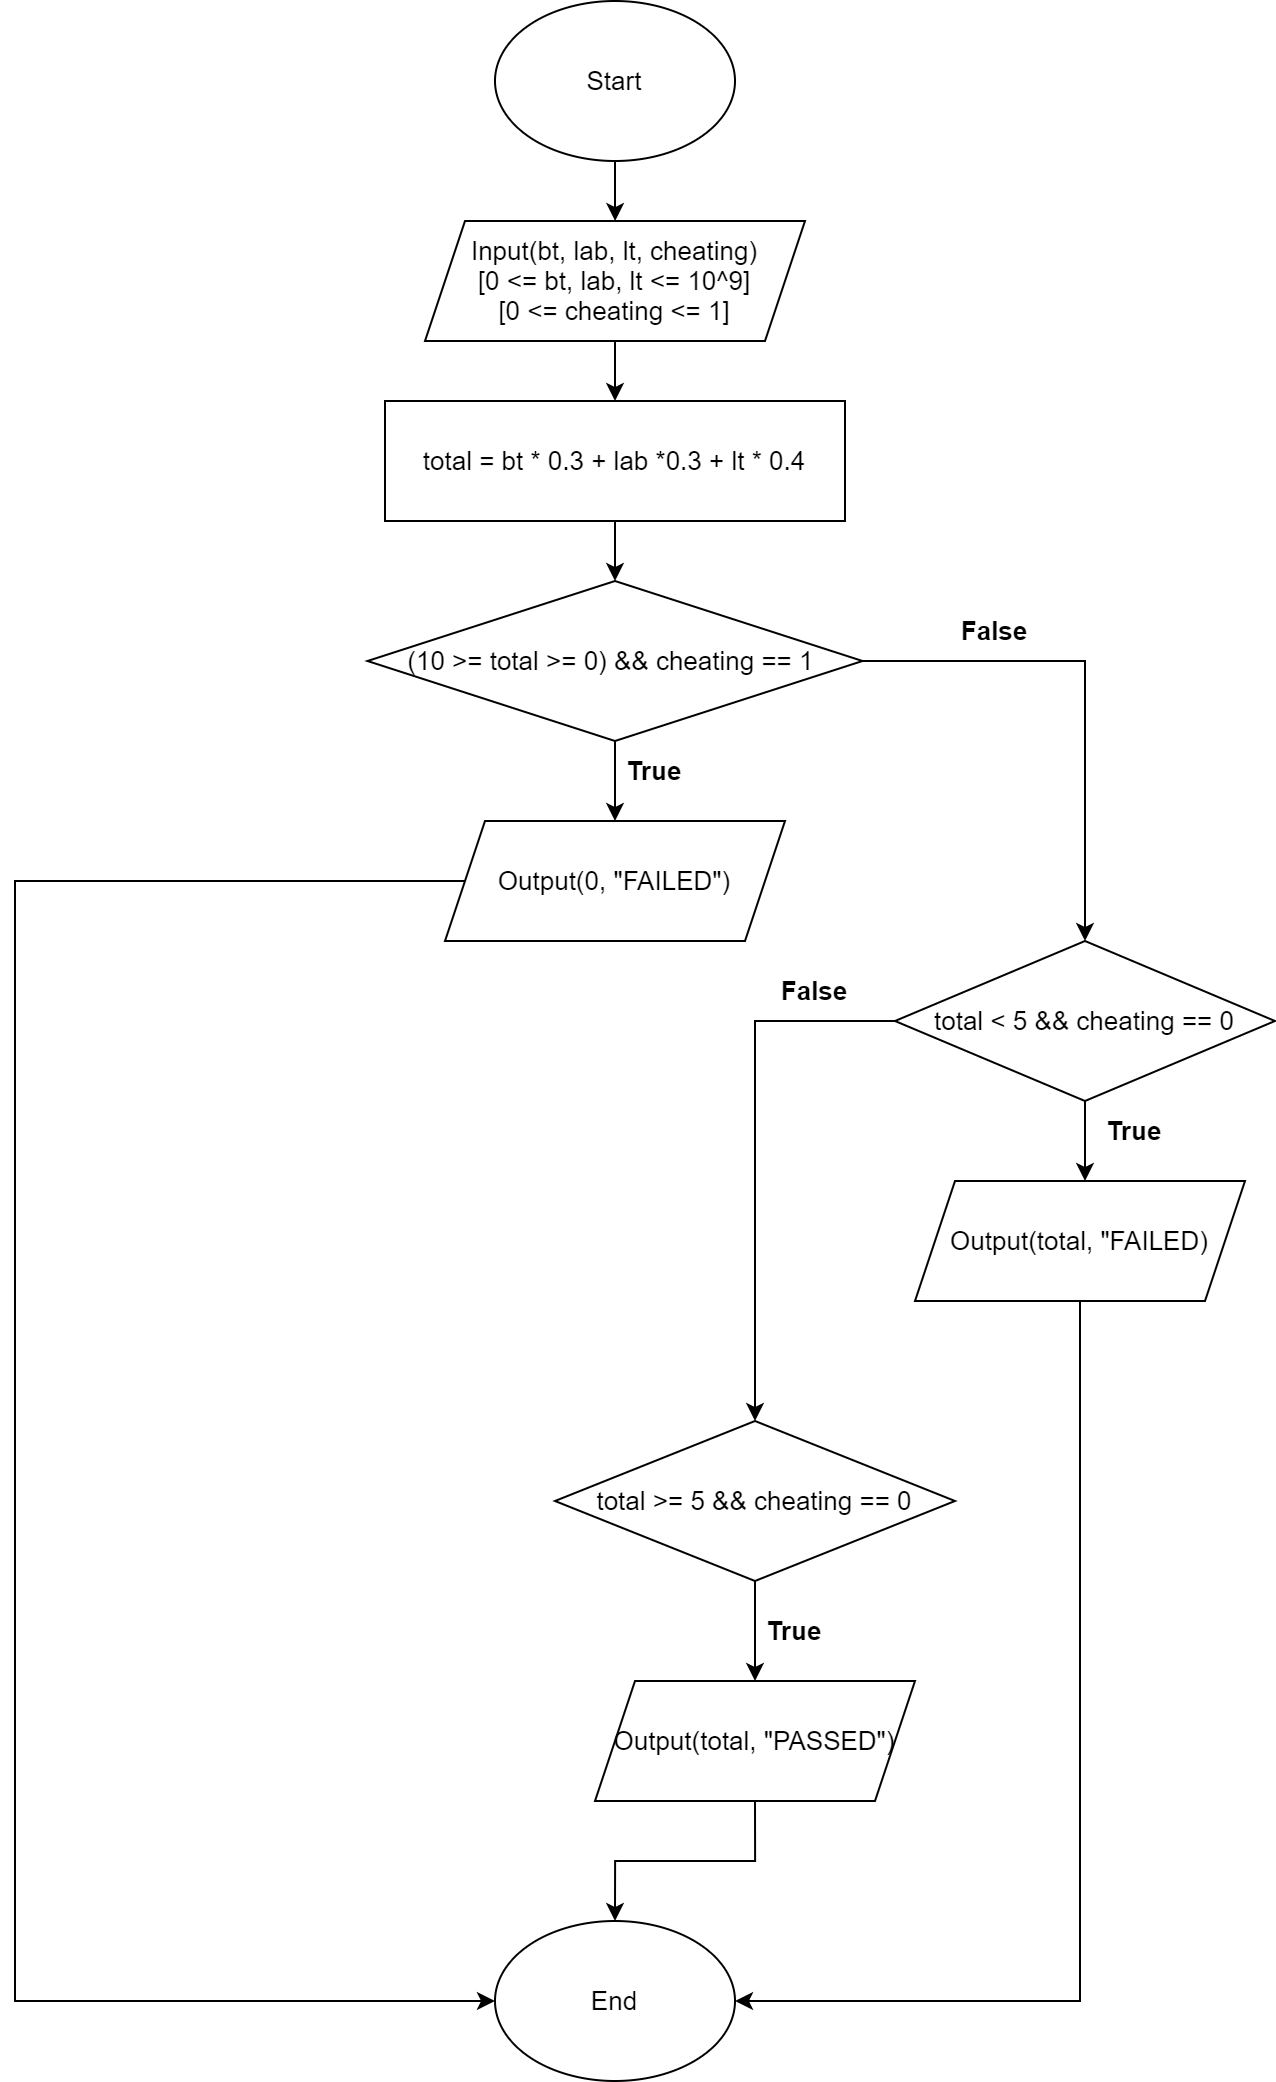

The diagram above was exported from draw.io. Its source (the exported page's mxGraphModel, read from the mxfile embedded in the PNG):
<mxGraphModel dx="1221" dy="644" grid="1" gridSize="10" guides="1" tooltips="1" connect="1" arrows="1" fold="1" page="1" pageScale="1" pageWidth="850" pageHeight="1100" math="0" shadow="0">
  <root>
    <mxCell id="0" />
    <mxCell id="1" parent="0" />
    <mxCell id="pLSi2eNlvCGus2XJa6Zr-2" style="edgeStyle=orthogonalEdgeStyle;rounded=0;orthogonalLoop=1;jettySize=auto;html=1;exitX=0.5;exitY=1;exitDx=0;exitDy=0;fontSize=13;" edge="1" parent="1" source="pLSi2eNlvCGus2XJa6Zr-1" target="pLSi2eNlvCGus2XJa6Zr-3">
      <mxGeometry relative="1" as="geometry">
        <mxPoint x="460" y="120" as="targetPoint" />
      </mxGeometry>
    </mxCell>
    <mxCell id="pLSi2eNlvCGus2XJa6Zr-1" value="Start" style="ellipse;whiteSpace=wrap;html=1;fontSize=13;" vertex="1" parent="1">
      <mxGeometry x="400" width="120" height="80" as="geometry" />
    </mxCell>
    <mxCell id="pLSi2eNlvCGus2XJa6Zr-4" style="edgeStyle=orthogonalEdgeStyle;rounded=0;orthogonalLoop=1;jettySize=auto;html=1;exitX=0.5;exitY=1;exitDx=0;exitDy=0;fontSize=13;" edge="1" parent="1" source="pLSi2eNlvCGus2XJa6Zr-3">
      <mxGeometry relative="1" as="geometry">
        <mxPoint x="460" y="200" as="targetPoint" />
      </mxGeometry>
    </mxCell>
    <mxCell id="pLSi2eNlvCGus2XJa6Zr-3" value="Input(bt, lab, lt, cheating)&lt;br style=&quot;font-size: 13px;&quot;&gt;[0 &amp;lt;= bt, lab, lt &amp;lt;= 10^9]&lt;br style=&quot;font-size: 13px;&quot;&gt;[0 &amp;lt;= cheating &amp;lt;= 1]" style="shape=parallelogram;perimeter=parallelogramPerimeter;whiteSpace=wrap;html=1;fixedSize=1;fontSize=13;" vertex="1" parent="1">
      <mxGeometry x="365" y="110" width="190" height="60" as="geometry" />
    </mxCell>
    <mxCell id="pLSi2eNlvCGus2XJa6Zr-7" style="edgeStyle=orthogonalEdgeStyle;rounded=0;orthogonalLoop=1;jettySize=auto;html=1;exitX=0.5;exitY=1;exitDx=0;exitDy=0;fontSize=13;" edge="1" parent="1" source="pLSi2eNlvCGus2XJa6Zr-6">
      <mxGeometry relative="1" as="geometry">
        <mxPoint x="460" y="290" as="targetPoint" />
      </mxGeometry>
    </mxCell>
    <mxCell id="pLSi2eNlvCGus2XJa6Zr-6" value="total =&amp;nbsp;bt * 0.3 + lab *0.3 + lt * 0.4" style="rounded=0;whiteSpace=wrap;html=1;fontSize=13;" vertex="1" parent="1">
      <mxGeometry x="345" y="200" width="230" height="60" as="geometry" />
    </mxCell>
    <mxCell id="pLSi2eNlvCGus2XJa6Zr-9" style="edgeStyle=orthogonalEdgeStyle;rounded=0;orthogonalLoop=1;jettySize=auto;html=1;exitX=0.5;exitY=1;exitDx=0;exitDy=0;fontSize=13;" edge="1" parent="1" source="pLSi2eNlvCGus2XJa6Zr-8">
      <mxGeometry relative="1" as="geometry">
        <mxPoint x="460" y="410" as="targetPoint" />
      </mxGeometry>
    </mxCell>
    <mxCell id="pLSi2eNlvCGus2XJa6Zr-12" style="edgeStyle=orthogonalEdgeStyle;rounded=0;orthogonalLoop=1;jettySize=auto;html=1;exitX=1;exitY=0.5;exitDx=0;exitDy=0;entryX=0.5;entryY=0;entryDx=0;entryDy=0;fontSize=13;" edge="1" parent="1" source="pLSi2eNlvCGus2XJa6Zr-8" target="pLSi2eNlvCGus2XJa6Zr-14">
      <mxGeometry relative="1" as="geometry">
        <mxPoint x="720" y="470" as="targetPoint" />
        <Array as="points">
          <mxPoint x="695" y="330" />
        </Array>
      </mxGeometry>
    </mxCell>
    <mxCell id="pLSi2eNlvCGus2XJa6Zr-8" value="(10 &amp;gt;= total &amp;gt;= 0) &amp;amp;&amp;amp; cheating == 1&amp;nbsp;" style="rhombus;whiteSpace=wrap;html=1;fontSize=13;" vertex="1" parent="1">
      <mxGeometry x="336.25" y="290" width="247.5" height="80" as="geometry" />
    </mxCell>
    <mxCell id="pLSi2eNlvCGus2XJa6Zr-10" value="&lt;b style=&quot;font-size: 13px;&quot;&gt;True&lt;/b&gt;" style="text;html=1;strokeColor=none;fillColor=none;align=center;verticalAlign=middle;whiteSpace=wrap;rounded=0;fontSize=13;" vertex="1" parent="1">
      <mxGeometry x="450" y="370" width="60" height="30" as="geometry" />
    </mxCell>
    <mxCell id="pLSi2eNlvCGus2XJa6Zr-30" style="edgeStyle=orthogonalEdgeStyle;rounded=0;orthogonalLoop=1;jettySize=auto;html=1;exitX=0;exitY=0.5;exitDx=0;exitDy=0;entryX=0;entryY=0.5;entryDx=0;entryDy=0;fontSize=13;" edge="1" parent="1" source="pLSi2eNlvCGus2XJa6Zr-11" target="pLSi2eNlvCGus2XJa6Zr-28">
      <mxGeometry relative="1" as="geometry">
        <mxPoint x="160" y="1000" as="targetPoint" />
        <Array as="points">
          <mxPoint x="160" y="440" />
          <mxPoint x="160" y="1000" />
        </Array>
      </mxGeometry>
    </mxCell>
    <mxCell id="pLSi2eNlvCGus2XJa6Zr-11" value="Output(0, &quot;FAILED&quot;)" style="shape=parallelogram;perimeter=parallelogramPerimeter;whiteSpace=wrap;html=1;fixedSize=1;fontSize=13;" vertex="1" parent="1">
      <mxGeometry x="375" y="410" width="170" height="60" as="geometry" />
    </mxCell>
    <mxCell id="pLSi2eNlvCGus2XJa6Zr-13" value="&lt;b style=&quot;font-size: 13px;&quot;&gt;False&lt;/b&gt;" style="text;html=1;strokeColor=none;fillColor=none;align=center;verticalAlign=middle;whiteSpace=wrap;rounded=0;fontSize=13;" vertex="1" parent="1">
      <mxGeometry x="620" y="300" width="60" height="30" as="geometry" />
    </mxCell>
    <mxCell id="pLSi2eNlvCGus2XJa6Zr-15" style="edgeStyle=orthogonalEdgeStyle;rounded=0;orthogonalLoop=1;jettySize=auto;html=1;exitX=0.5;exitY=1;exitDx=0;exitDy=0;fontSize=13;" edge="1" parent="1" source="pLSi2eNlvCGus2XJa6Zr-14">
      <mxGeometry relative="1" as="geometry">
        <mxPoint x="695" y="590" as="targetPoint" />
      </mxGeometry>
    </mxCell>
    <mxCell id="pLSi2eNlvCGus2XJa6Zr-20" style="edgeStyle=orthogonalEdgeStyle;rounded=0;orthogonalLoop=1;jettySize=auto;html=1;exitX=0;exitY=0.5;exitDx=0;exitDy=0;fontSize=13;" edge="1" parent="1" source="pLSi2eNlvCGus2XJa6Zr-14">
      <mxGeometry relative="1" as="geometry">
        <mxPoint x="530" y="710" as="targetPoint" />
      </mxGeometry>
    </mxCell>
    <mxCell id="pLSi2eNlvCGus2XJa6Zr-14" value="total &amp;lt; 5 &amp;amp;&amp;amp; cheating == 0" style="rhombus;whiteSpace=wrap;html=1;fontSize=13;" vertex="1" parent="1">
      <mxGeometry x="600" y="470" width="190" height="80" as="geometry" />
    </mxCell>
    <mxCell id="pLSi2eNlvCGus2XJa6Zr-18" value="&lt;b style=&quot;font-size: 13px;&quot;&gt;True&lt;/b&gt;" style="text;html=1;strokeColor=none;fillColor=none;align=center;verticalAlign=middle;whiteSpace=wrap;rounded=0;fontSize=13;" vertex="1" parent="1">
      <mxGeometry x="690" y="550" width="60" height="30" as="geometry" />
    </mxCell>
    <mxCell id="pLSi2eNlvCGus2XJa6Zr-29" style="edgeStyle=orthogonalEdgeStyle;rounded=0;orthogonalLoop=1;jettySize=auto;html=1;exitX=0.5;exitY=1;exitDx=0;exitDy=0;entryX=1;entryY=0.5;entryDx=0;entryDy=0;fontSize=13;" edge="1" parent="1" source="pLSi2eNlvCGus2XJa6Zr-19" target="pLSi2eNlvCGus2XJa6Zr-28">
      <mxGeometry relative="1" as="geometry">
        <mxPoint x="693" y="1000" as="targetPoint" />
      </mxGeometry>
    </mxCell>
    <mxCell id="pLSi2eNlvCGus2XJa6Zr-19" value="Output(total, &quot;FAILED)" style="shape=parallelogram;perimeter=parallelogramPerimeter;whiteSpace=wrap;html=1;fixedSize=1;fontSize=13;" vertex="1" parent="1">
      <mxGeometry x="610" y="590" width="165" height="60" as="geometry" />
    </mxCell>
    <mxCell id="pLSi2eNlvCGus2XJa6Zr-21" value="&lt;b style=&quot;font-size: 13px;&quot;&gt;False&lt;/b&gt;" style="text;html=1;strokeColor=none;fillColor=none;align=center;verticalAlign=middle;whiteSpace=wrap;rounded=0;fontSize=13;" vertex="1" parent="1">
      <mxGeometry x="530" y="480" width="60" height="30" as="geometry" />
    </mxCell>
    <mxCell id="pLSi2eNlvCGus2XJa6Zr-24" style="edgeStyle=orthogonalEdgeStyle;rounded=0;orthogonalLoop=1;jettySize=auto;html=1;exitX=0.5;exitY=1;exitDx=0;exitDy=0;fontSize=13;" edge="1" parent="1" source="pLSi2eNlvCGus2XJa6Zr-23">
      <mxGeometry relative="1" as="geometry">
        <mxPoint x="530" y="840" as="targetPoint" />
      </mxGeometry>
    </mxCell>
    <mxCell id="pLSi2eNlvCGus2XJa6Zr-23" value="total &amp;gt;= 5 &amp;amp;&amp;amp; cheating == 0" style="rhombus;whiteSpace=wrap;html=1;fontSize=13;" vertex="1" parent="1">
      <mxGeometry x="430" y="710" width="200" height="80" as="geometry" />
    </mxCell>
    <mxCell id="pLSi2eNlvCGus2XJa6Zr-26" value="&lt;b style=&quot;font-size: 13px;&quot;&gt;True&lt;/b&gt;" style="text;html=1;strokeColor=none;fillColor=none;align=center;verticalAlign=middle;whiteSpace=wrap;rounded=0;fontSize=13;" vertex="1" parent="1">
      <mxGeometry x="520" y="800" width="60" height="30" as="geometry" />
    </mxCell>
    <mxCell id="pLSi2eNlvCGus2XJa6Zr-31" style="edgeStyle=orthogonalEdgeStyle;rounded=0;orthogonalLoop=1;jettySize=auto;html=1;exitX=0.5;exitY=1;exitDx=0;exitDy=0;entryX=0.5;entryY=0;entryDx=0;entryDy=0;fontSize=13;" edge="1" parent="1" source="pLSi2eNlvCGus2XJa6Zr-27" target="pLSi2eNlvCGus2XJa6Zr-28">
      <mxGeometry relative="1" as="geometry" />
    </mxCell>
    <mxCell id="pLSi2eNlvCGus2XJa6Zr-27" value="Output(total, &quot;PASSED&quot;)" style="shape=parallelogram;perimeter=parallelogramPerimeter;whiteSpace=wrap;html=1;fixedSize=1;fontSize=13;" vertex="1" parent="1">
      <mxGeometry x="450" y="840" width="160" height="60" as="geometry" />
    </mxCell>
    <mxCell id="pLSi2eNlvCGus2XJa6Zr-28" value="End" style="ellipse;whiteSpace=wrap;html=1;fontSize=13;" vertex="1" parent="1">
      <mxGeometry x="400" y="960" width="120" height="80" as="geometry" />
    </mxCell>
  </root>
</mxGraphModel>